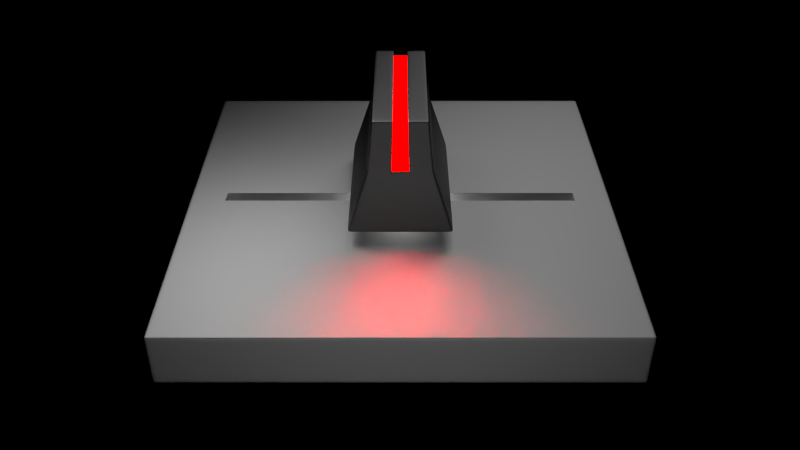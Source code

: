 # Source: Mixxx.blend  (saved by Blender 2.61.0; exported with 4.5.12 LTS)
import bpy
from mathutils import Matrix  # noqa: F401  (used for matrix-valued properties, if any)

bpy.ops.wm.read_factory_settings(use_empty=True)
scene = bpy.context.scene
scene.name = 'Scene'

# ---- collections
col_collection_1 = bpy.data.collections.new('Collection 1'); scene.collection.children.link(col_collection_1)

# ---- materials (node trees are filled in below, after node groups)
mat_material_005 = bpy.data.materials.new('Material.005')
mat_material_005.alpha_threshold = 0.0
mat_material_005.roughness = 0.5
mat_material_005.line_color = (0.0, 0.0, 0.0, 1.0)
mat_material_004 = bpy.data.materials.new('Material.004')
mat_material_004.alpha_threshold = 0.0
mat_material_004.roughness = 0.5
mat_material_004.line_color = (0.0, 0.0, 0.0, 1.0)
mat_material_003 = bpy.data.materials.new('Material.003')
mat_material_003.alpha_threshold = 0.0
mat_material_003.roughness = 0.5
mat_material_003.line_color = (0.0, 0.0, 0.0, 1.0)
mat_material = bpy.data.materials.new('Material')
mat_material.alpha_threshold = 0.0
mat_material.roughness = 0.5
mat_material.line_color = (0.0, 0.0, 0.0, 1.0)
mat_material_007 = bpy.data.materials.new('Material.007')
mat_material_007.alpha_threshold = 0.0
mat_material_007.roughness = 0.5
mat_material_007.line_color = (0.0, 0.0, 0.0, 1.0)
mat_material_006 = bpy.data.materials.new('Material.006')
mat_material_006.alpha_threshold = 0.0
mat_material_006.roughness = 0.5
mat_material_006.line_color = (0.0, 0.0, 0.0, 1.0)
mat_material_001 = bpy.data.materials.new('Material.001')
mat_material_001.alpha_threshold = 0.0
mat_material_001.roughness = 0.5
mat_material_001.line_color = (0.0, 0.0, 0.0, 1.0)

# ---- material node trees
mat_material_005.use_nodes = True; mat_material_005.node_tree.nodes.clear()
_N = mat_material_005.node_tree.nodes; _L = mat_material_005.node_tree.links
n0 = _N.new('ShaderNodeOutputMaterial'); n0.name = 'Material Output'; n0.location = (300, 300)
n0.width = 120
n1 = _N.new('ShaderNodeEmission'); n1.name = 'Emission'; n1.location = (100, 300)
n1.width = 150
n1.inputs[1].default_value = 0.4
_L.new(n1.outputs[0], n0.inputs[0])
n0.is_active_output = True
mat_material_004.use_nodes = True; mat_material_004.node_tree.nodes.clear()
_N = mat_material_004.node_tree.nodes; _L = mat_material_004.node_tree.links
n0 = _N.new('ShaderNodeOutputMaterial'); n0.name = 'Material Output'; n0.location = (300, 300)
n0.width = 120
n1 = _N.new('ShaderNodeEmission'); n1.name = 'Emission'; n1.location = (100, 300)
n1.width = 150
n1.inputs[0].default_value = (0.8, 0.8, 0.8, 1.0)
n1.inputs[1].default_value = 0.4
_L.new(n1.outputs[0], n0.inputs[0])
n0.is_active_output = True
mat_material_003.use_nodes = True; mat_material_003.node_tree.nodes.clear()
_N = mat_material_003.node_tree.nodes; _L = mat_material_003.node_tree.links
n0 = _N.new('ShaderNodeOutputMaterial'); n0.name = 'Material Output'; n0.location = (300, 300)
n0.width = 120
n1 = _N.new('ShaderNodeEmission'); n1.name = 'Emission'; n1.location = (100, 300)
n1.width = 150
n1.inputs[1].default_value = 1.1
_L.new(n1.outputs[0], n0.inputs[0])
n0.is_active_output = True
mat_material.use_nodes = True; mat_material.node_tree.nodes.clear()
_N = mat_material.node_tree.nodes; _L = mat_material.node_tree.links
n0 = _N.new('ShaderNodeOutputMaterial'); n0.name = 'Material Output'; n0.location = (300, 300)
n0.width = 120
n1 = _N.new('ShaderNodeBsdfAnisotropic'); n1.name = 'Glossy BSDF'; n1.location = (100, 300)
n1.distribution = 'BECKMANN'
n1.inputs[1].default_value = 0.6325
_L.new(n1.outputs[0], n0.inputs[0])
n0.is_active_output = True
mat_material_007.use_nodes = True; mat_material_007.node_tree.nodes.clear()
_N = mat_material_007.node_tree.nodes; _L = mat_material_007.node_tree.links
n0 = _N.new('ShaderNodeOutputMaterial'); n0.name = 'Material Output'; n0.location = (300, 300)
n0.width = 120
n1 = _N.new('ShaderNodeBsdfAnisotropic'); n1.name = 'Glossy BSDF'; n1.location = (100, 300)
n1.distribution = 'BECKMANN'
n1.inputs[0].default_value = (0.2266, 0.2266, 0.2266, 1.0)
n1.inputs[1].default_value = 0.5477
_L.new(n1.outputs[0], n0.inputs[0])
n0.is_active_output = True
mat_material_006.use_nodes = True; mat_material_006.node_tree.nodes.clear()
_N = mat_material_006.node_tree.nodes; _L = mat_material_006.node_tree.links
n0 = _N.new('ShaderNodeOutputMaterial'); n0.name = 'Material Output'; n0.location = (300, 300)
n0.width = 120
n1 = _N.new('ShaderNodeEmission'); n1.name = 'Emission'; n1.location = (100, 300)
n1.width = 150
n1.inputs[0].default_value = (0.8, 0.8, 0.8, 1.0)
n1.inputs[1].default_value = 3.8
_L.new(n1.outputs[0], n0.inputs[0])
n0.is_active_output = True
mat_material_001.use_nodes = True; mat_material_001.node_tree.nodes.clear()
_N = mat_material_001.node_tree.nodes; _L = mat_material_001.node_tree.links
n0 = _N.new('ShaderNodeOutputMaterial'); n0.name = 'Material Output'; n0.location = (300, 300)
n0.width = 120
n1 = _N.new('ShaderNodeEmission'); n1.name = 'Emission'; n1.location = (100, 300)
n1.width = 150
n1.inputs[0].default_value = (0.8, 0.0, 0.0, 1.0)
n1.inputs[1].default_value = 90.3
_L.new(n1.outputs[0], n0.inputs[0])
n0.is_active_output = True

# ---- world
world_world = bpy.data.worlds.new('World'); scene.world = world_world
world_world.use_nodes = True; world_world.node_tree.nodes.clear()
_N = world_world.node_tree.nodes; _L = world_world.node_tree.links
n0 = _N.new('ShaderNodeOutputWorld'); n0.name = 'World Output'; n0.location = (300, 300)
n0.width = 120
n1 = _N.new('ShaderNodeBsdfTransparent'); n1.name = 'Transparent BSDF'; n1.location = (100, 300)
n1.width = 150
n1.inputs[0].default_value = (0.05088, 0.05088, 0.05088, 1.0)
_L.new(n1.outputs[0], n0.inputs[0])
n0.is_active_output = True
world_world.color = (0.05088, 0.05088, 0.05088)
world_world.use_sun_shadow = False
world_world.sun_shadow_jitter_overblur = 0.0
world_world.cycles.sampling_method = 'MANUAL'
world_world.cycles.sample_map_resolution = 256

# ---- cameras
cam_camera = bpy.data.cameras.new('Camera')
cam_camera.passepartout_alpha = 0.3796
cam_camera.clip_end = 100.0
cam_camera.lens = 36.3
cam_camera.sensor_width = 32.0
cam_camera.sensor_height = 18.0
cam_camera.ortho_scale = 7.314
cam_camera.dof.focus_distance = 0.0

# ---- lights
light_area = bpy.data.lights.new('Area', 'AREA')
light_area.transmission_factor = 0.0
light_area.energy = 8.09
light_area.shadow_buffer_clip_start = 0.5
light_area.shadow_soft_size = 0.987
light_area.shadow_maximum_resolution = 0.006
light_area.use_absolute_resolution = True
light_area.shape = 'RECTANGLE'
light_area.size = 0.987
light_area.size_y = 1.042
light_area.cycles.use_multiple_importance_sampling = False

# ---- meshes
me_plane_002 = bpy.data.meshes.new('Plane.002')
me_plane_002.from_pydata([(1.0, 1.0, 0.0), (1.0, -1.0, 0.0), (-1.0, -1.0, 0.0), (-1.0, 1.0, 0.0)], [], [(0, 3, 2, 1)])
me_plane_002.materials.append(mat_material_005)
me_plane_002.use_remesh_preserve_volume = False
me_plane_002.use_remesh_preserve_attributes = False
me_plane_002.use_mirror_vertex_groups = False
me_plane_002.update()
me_plane_001 = bpy.data.meshes.new('Plane.001')
me_plane_001.from_pydata([(1.0, 1.0, 0.0), (1.0, -1.0, 0.0), (-1.0, -1.0, 0.0), (-1.0, 1.0, 0.0)], [], [(0, 3, 2, 1)])
me_plane_001.materials.append(mat_material_004)
me_plane_001.use_remesh_preserve_volume = False
me_plane_001.use_remesh_preserve_attributes = False
me_plane_001.use_mirror_vertex_groups = False
me_plane_001.update()
me_plane = bpy.data.meshes.new('Plane')
me_plane.from_pydata([(1.0, 1.0, 0.0), (1.0, -1.0, 0.0), (-1.0, -1.0, 0.0), (-1.0, 1.0, 0.0)], [], [(0, 3, 2, 1)])
me_plane.materials.append(mat_material_003)
me_plane.use_remesh_preserve_volume = False
me_plane.use_remesh_preserve_attributes = False
me_plane.use_mirror_vertex_groups = False
me_plane.update()
me_cube = bpy.data.meshes.new('Cube')
me_cube.from_pydata([(1.0, 1.0, -1.0), (1.0, -1.0, -1.0), (-1.0, -1.0, -1.0), (-1.0, 1.0, -1.0), (1.0, 1.0, 1.0), (1.0, -1.0, 1.0), (-1.0, -1.0, 1.0), (-1.0, 1.0, 1.0), (0.04193, 1.0, -1.0), (-0.04164, 1.0, -1.0), (0.04193, -1.0, -1.0), (-0.04164, -1.0, -1.0), (0.04193, 1.0, 1.0), (-0.04164, 1.0, 1.0), (0.04192, -1.0, 1.0), (-0.04164, -1.0, 1.0), (1.0, 0.8575, -1.0), (1.0, -0.8575, -1.0), (-1.0, -0.8575, -1.0), (-1.0, 0.8575, -1.0), (1.0, 0.8575, 1.0), (1.0, -0.8575, 1.0), (-1.0, -0.8575, 1.0), (-1.0, 0.8575, 1.0), (0.04193, -0.8575, -1.0), (0.04193, 0.8575, -1.0), (-0.04164, 0.8575, -1.0), (-0.04164, -0.8575, -1.0), (0.04193, 0.8575, 1.0), (0.04192, -0.8575, 1.0), (-0.04164, 0.8575, 1.0), (-0.04164, -0.8575, 1.0), (1.0, 0.8303, -1.0), (1.0, -0.8303, -1.0), (-1.0, -0.8303, -1.0), (-1.0, 0.8304, -1.0), (1.0, 0.8303, 1.0), (1.0, -0.8304, 1.0), (-1.0, -0.8303, 1.0), (-1.0, 0.8304, 1.0), (0.04193, -0.8303, -1.0), (0.04193, 0.8303, -1.0), (-0.04164, 0.8303, -1.0), (-0.04164, -0.8303, -1.0), (0.04193, 0.8303, 1.0), (0.04192, -0.8304, 1.0), (-0.04164, 0.8303, 1.0), (-0.04164, -0.8303, 1.0), (0.03315, 1.0, -1.0), (-0.03286, 1.0, -1.0), (0.03315, -1.0, -1.0), (-0.03286, -1.0, -1.0), (0.03315, 1.0, 1.0), (-0.03286, 1.0, 1.0), (0.03315, -1.0, 1.0), (-0.03286, -1.0, 1.0), (0.03315, -0.8575, -1.0), (-0.03286, -0.8575, -1.0), (0.03315, 0.8575, -1.0), (-0.03286, 0.8575, -1.0), (0.03315, 0.8575, 1.0), (-0.03286, 0.8575, 1.0), (0.03315, -0.8575, 1.0), (-0.03286, -0.8575, 1.0), (-0.03286, -0.8303, -1.0), (0.03315, -0.8303, -1.0), (-0.03286, 0.8303, -1.0), (0.03315, 0.8303, -1.0), (0.03315, 0.8303, 1.0), (-0.03286, 0.8303, 1.0), (0.03315, -0.8304, 1.0), (-0.03286, -0.8303, 1.0), (1.0, 1.0, -0.8549), (1.0, 1.0, 0.8549), (1.0, -1.0, -0.8549), (1.0, -1.0, 0.8549), (-1.0, -1.0, -0.8549), (-1.0, -1.0, 0.8549), (-1.0, 1.0, -0.8549), (-1.0, 1.0, 0.8549), (0.04192, -1.0, -0.8549), (0.04192, -1.0, 0.8549), (-0.04164, -1.0, -0.8549), (-0.04164, -1.0, 0.8549), (0.04193, 1.0, -0.8549), (0.04193, 1.0, 0.8549), (-0.04164, 1.0, -0.8549), (-0.04164, 1.0, 0.8549), (1.0, 0.8575, -0.8549), (1.0, 0.8575, 0.8549), (1.0, -0.8575, -0.8549), (1.0, -0.8575, 0.8549), (-1.0, -0.8575, -0.8549), (-1.0, -0.8575, 0.8549), (-1.0, 0.8575, -0.8549), (-1.0, 0.8575, 0.8549), (1.0, 0.8303, 0.8549), (1.0, 0.8303, -0.8549), (1.0, -0.8304, 0.8549), (1.0, -0.8304, -0.8549), (-1.0, -0.8303, 0.8549), (-1.0, -0.8303, -0.8549), (-1.0, 0.8304, 0.8549), (-1.0, 0.8304, -0.8549), (0.03315, -1.0, -0.8549), (0.03315, -1.0, 0.8549), (-0.03286, -1.0, -0.8549), (-0.03286, -1.0, 0.8549), (0.03315, 1.0, 0.8549), (0.03315, 1.0, -0.8549), (-0.03286, 1.0, -0.8549), (-0.03286, 1.0, 0.8549), (-0.9815, 1.0, -1.0), (-0.9815, -1.0, -1.0), (-0.9815, 1.0, 1.0), (-0.9815, -1.0, 1.0), (-0.9815, -0.8575, -1.0), (-0.9815, 0.8575, -1.0), (-0.9815, 0.8575, 1.0), (-0.9815, -0.8575, 1.0), (-0.9815, -0.8303, -1.0), (-0.9815, 0.8304, -1.0), (-0.9815, 0.8304, 1.0), (-0.9815, -0.8303, 1.0), (-0.9815, -1.0, 0.8549), (-0.9815, -1.0, -0.8549), (-0.9815, 1.0, -0.8549), (-0.9815, 1.0, 0.8549), (0.9773, 1.0, -1.0), (0.9773, -1.0, -1.0), (0.9773, 1.0, 1.0), (0.9773, -1.0, 1.0), (0.9773, -0.8575, -1.0), (0.9773, 0.8575, -1.0), (0.9773, 0.8575, 1.0), (0.9773, -0.8575, 1.0), (0.9773, -0.8303, -1.0), (0.9773, 0.8303, -1.0), (0.9773, 0.8303, 1.0), (0.9773, -0.8304, 1.0), (0.9773, -1.0, 0.8549), (0.9773, -1.0, -0.8549), (0.9773, 1.0, -0.8549), (0.9773, 1.0, 0.8549), (1.0, -0.9794, -1.0), (-1.0, -0.9794, -1.0), (1.0, -0.9794, 1.0), (-1.0, -0.9794, 1.0), (0.04193, -0.9794, -1.0), (-0.04164, -0.9794, -1.0), (0.04192, -0.9794, 1.0), (-0.04164, -0.9794, 1.0), (-0.03286, -0.9794, -1.0), (0.03315, -0.9794, -1.0), (-0.03286, -0.9794, 1.0), (0.03315, -0.9794, 1.0), (1.0, -0.9794, 0.8549), (1.0, -0.9794, -0.8549), (-1.0, -0.9794, 0.8549), (-1.0, -0.9794, -0.8549), (-0.9815, -0.9794, -1.0), (-0.9815, -0.9794, 1.0), (0.9773, -0.9794, -1.0), (0.9773, -0.9794, 1.0), (1.0, 0.9819, -1.0), (-1.0, 0.9819, -1.0), (1.0, 0.9819, 1.0), (-1.0, 0.9819, 1.0), (0.04193, 0.9819, -1.0), (-0.04164, 0.9819, -1.0), (0.04193, 0.9819, 1.0), (-0.04164, 0.9819, 1.0), (-0.03286, 0.9819, -1.0), (0.03315, 0.9819, -1.0), (-0.03286, 0.9819, 1.0), (0.03315, 0.9819, 1.0), (1.0, 0.9819, 0.8549), (1.0, 0.9819, -0.8549), (-1.0, 0.9819, 0.8549), (-1.0, 0.9819, -0.8549), (-0.9815, 0.9819, -1.0), (-0.9815, 0.9819, 1.0), (0.9773, 0.9819, -1.0), (0.9773, 0.9819, 1.0), (0.03101, 0.8246, 1.0), (0.03101, -0.8246, 1.0), (-0.03073, 0.8246, 1.0), (-0.03073, -0.8246, 1.0), (0.03101, 0.8246, -0.9946), (-0.03073, 0.8246, -0.9946), (-0.03073, -0.8246, -0.9946), (0.03101, -0.8246, -0.9946), (1.0, 0.8231, -1.0), (-1.0, 0.8231, -1.0), (1.0, 0.8231, 1.0), (-1.0, 0.8231, 1.0), (0.04193, 0.8231, -1.0), (-0.04164, 0.8231, -1.0), (0.04193, 0.8231, 1.0), (-0.04164, 0.8231, 1.0), (-0.03286, 0.8231, -1.0), (0.03315, 0.8231, -1.0), (-0.03286, 0.8231, 1.0), (0.03315, 0.8231, 1.0), (1.0, 0.8231, 0.8549), (1.0, 0.8231, -0.8549), (-1.0, 0.8231, 0.8549), (-1.0, 0.8231, -0.8549), (-0.9815, 0.8231, -1.0), (-0.9815, 0.8231, 1.0), (0.9773, 0.8231, -1.0), (0.9773, 0.8231, 1.0), (0.03101, 0.8174, 1.0), (-0.03073, 0.8174, 1.0), (-0.03073, 0.8174, -0.9946), (0.03101, 0.8174, -0.9946), (1.0, -0.8202, -1.0), (-1.0, -0.8202, -1.0), (1.0, -0.8202, 1.0), (-1.0, -0.8202, 1.0), (0.04193, -0.8202, -1.0), (-0.04164, -0.8202, -1.0), (0.04192, -0.8202, 1.0), (-0.04164, -0.8202, 1.0), (-0.03286, -0.8202, -1.0), (0.03315, -0.8202, -1.0), (-0.03286, -0.8202, 1.0), (0.03315, -0.8202, 1.0), (1.0, -0.8202, 0.8549), (1.0, -0.8202, -0.8549), (-1.0, -0.8202, 0.8549), (-1.0, -0.8202, -0.8549), (-0.9815, -0.8202, -1.0), (-0.9815, -0.8202, 1.0), (0.9773, -0.8202, -1.0), (0.9773, -0.8202, 1.0), (0.03101, -0.8145, 1.0), (-0.03073, -0.8145, 1.0), (-0.03073, -0.8145, -0.9946), (0.03101, -0.8145, -0.9946), (-0.03125, 1.0, -1.0), (-0.03125, -1.0, -1.0), (-0.03125, 1.0, 1.0), (-0.03125, -1.0, 1.0), (-0.03125, -0.8575, -1.0), (-0.03125, 0.8575, -1.0), (-0.03125, 0.8575, 1.0), (-0.03125, -0.8575, 1.0), (-0.03125, -0.8303, -1.0), (-0.03125, 0.8303, -1.0), (-0.03125, 0.8303, 1.0), (-0.03125, -0.8303, 1.0), (-0.03125, -1.0, 0.8549), (-0.03125, -1.0, -0.8549), (-0.03125, 1.0, -0.8549), (-0.03125, 1.0, 0.8549), (-0.03125, -0.9794, -1.0), (-0.03125, -0.9794, 1.0), (-0.03125, 0.9819, -1.0), (-0.03125, 0.9819, 1.0), (-0.02922, -0.8246, 1.0), (-0.02922, 0.8246, 1.0), (-0.02922, 0.8246, -0.9946), (-0.02922, -0.8246, -0.9946), (-0.03125, 0.8231, -1.0), (-0.02922, 0.8174, -0.9946), (-0.03125, -0.8202, -1.0), (-0.02922, -0.8145, -0.9946), (0.03188, 1.0, -1.0), (0.03188, -1.0, -1.0), (0.03188, 1.0, 1.0), (0.03188, -1.0, 1.0), (0.03188, -0.8575, -1.0), (0.03188, 0.8575, -1.0), (0.03188, 0.8575, 1.0), (0.03188, -0.8575, 1.0), (0.03188, -0.8303, -1.0), (0.03188, 0.8303, -1.0), (0.03188, 0.8303, 1.0), (0.03188, -0.8304, 1.0), (0.03188, -1.0, 0.8549), (0.03188, -1.0, -0.8549), (0.03188, 1.0, -0.8549), (0.03188, 1.0, 0.8549), (0.03188, -0.9794, -1.0), (0.03188, -0.9794, 1.0), (0.03188, 0.9819, -1.0), (0.03188, 0.9819, 1.0), (0.02983, -0.8246, 1.0), (0.02983, 0.8246, 1.0), (0.02983, 0.8246, -0.9946), (0.02983, -0.8246, -0.9946), (0.03188, 0.8231, -1.0), (0.02983, 0.8174, -0.9946), (0.03188, -0.8202, -1.0), (0.02983, -0.8145, -0.9946), (-0.03073, 0.8246, -0.9201), (0.03101, 0.8246, -0.9201), (0.03101, -0.8246, -0.9201), (-0.03073, -0.8246, -0.9201), (-0.03073, 0.8174, -0.9201), (0.03101, 0.8174, -0.9201), (-0.03073, -0.8145, -0.9201), (0.03101, -0.8145, -0.9201), (-0.02922, 0.8246, -0.9201), (-0.02922, -0.8246, -0.9201), (0.02983, 0.8246, -0.9201), (0.02983, -0.8246, -0.9201)], [], [(43, 64, 57, 27), (65, 40, 24, 56), (26, 59, 66, 42), (58, 25, 41, 67), (46, 69, 61, 30), (68, 44, 28, 60), (31, 63, 71, 47), (62, 29, 45, 70), (36, 96, 89, 20), (96, 97, 88, 89), (97, 32, 16, 88), (21, 91, 98, 37), (91, 90, 99, 98), (90, 17, 33, 99), (38, 100, 93, 22), (100, 101, 92, 93), (101, 34, 18, 92), (23, 95, 102, 39), (95, 94, 103, 102), (94, 19, 35, 103), (54, 105, 81, 14), (105, 104, 80, 81), (104, 50, 10, 80), (15, 83, 107, 55), (83, 82, 106, 107), (82, 11, 51, 106), (48, 109, 84, 8), (109, 108, 85, 84), (108, 52, 12, 85), (9, 86, 110, 49), (86, 87, 111, 110), (87, 13, 53, 111), (34, 120, 116, 18), (120, 43, 27, 116), (19, 117, 121, 35), (117, 26, 42, 121), (39, 122, 118, 23), (122, 46, 30, 118), (22, 119, 123, 38), (119, 31, 47, 123), (77, 124, 115, 6), (124, 83, 15, 115), (76, 125, 124, 77), (125, 82, 83, 124), (2, 113, 125, 76), (113, 11, 82, 125), (78, 126, 112, 3), (126, 86, 9, 112), (79, 127, 126, 78), (127, 87, 86, 126), (7, 114, 127, 79), (114, 13, 87, 127), (40, 136, 132, 24), (136, 33, 17, 132), (25, 133, 137, 41), (133, 16, 32, 137), (44, 138, 134, 28), (138, 36, 20, 134), (29, 135, 139, 45), (135, 21, 37, 139), (81, 140, 131, 14), (140, 75, 5, 131), (80, 141, 140, 81), (141, 74, 75, 140), (10, 129, 141, 80), (129, 1, 74, 141), (84, 142, 128, 8), (0, 128, 142, 72), (85, 143, 142, 84), (143, 73, 72, 142), (12, 130, 143, 85), (130, 4, 73, 143), (57, 152, 149, 27), (152, 51, 11, 149), (24, 148, 153, 56), (148, 10, 50, 153), (55, 154, 151, 15), (154, 63, 31, 151), (14, 150, 155, 54), (150, 29, 62, 155), (75, 156, 146, 5), (156, 91, 21, 146), (74, 157, 156, 75), (157, 90, 91, 156), (1, 144, 157, 74), (144, 17, 90, 157), (93, 158, 147, 22), (158, 77, 6, 147), (92, 159, 158, 93), (159, 76, 77, 158), (18, 145, 159, 92), (145, 2, 76, 159), (116, 160, 145, 18), (160, 113, 2, 145), (27, 149, 160, 116), (149, 11, 113, 160), (115, 161, 147, 6), (161, 119, 22, 147), (15, 151, 161, 115), (151, 31, 119, 161), (132, 162, 148, 24), (162, 129, 10, 148), (17, 144, 162, 132), (144, 1, 129, 162), (131, 163, 150, 14), (163, 135, 29, 150), (5, 146, 163, 131), (146, 21, 135, 163), (49, 172, 169, 9), (172, 59, 26, 169), (8, 168, 173, 48), (168, 25, 58, 173), (61, 174, 171, 30), (174, 53, 13, 171), (28, 170, 175, 60), (170, 12, 52, 175), (89, 176, 166, 20), (176, 73, 4, 166), (88, 177, 176, 89), (177, 72, 73, 176), (16, 164, 177, 88), (164, 0, 72, 177), (79, 178, 167, 7), (178, 95, 23, 167), (78, 179, 178, 79), (179, 94, 95, 178), (3, 165, 179, 78), (165, 19, 94, 179), (112, 180, 165, 3), (180, 117, 19, 165), (9, 169, 180, 112), (169, 26, 117, 180), (118, 181, 167, 23), (181, 114, 7, 167), (30, 171, 181, 118), (171, 13, 114, 181), (128, 182, 168, 8), (182, 133, 25, 168), (0, 164, 182, 128), (164, 16, 133, 182), (134, 183, 170, 28), (183, 130, 12, 170), (20, 166, 183, 134), (166, 4, 130, 183), (66, 200, 197, 42), (41, 196, 201, 67), (202, 69, 46, 199), (198, 44, 68, 203), (204, 96, 36, 194), (205, 97, 96, 204), (192, 32, 97, 205), (102, 206, 195, 39), (103, 207, 206, 102), (35, 193, 207, 103), (121, 208, 193, 35), (42, 197, 208, 121), (209, 122, 39, 195), (199, 46, 122, 209), (137, 210, 196, 41), (32, 192, 210, 137), (211, 138, 44, 198), (194, 36, 138, 211), (203, 68, 184, 212), (69, 202, 213, 186), (200, 224, 221, 197), (224, 64, 43, 221), (196, 220, 225, 201), (220, 40, 65, 225), (71, 226, 223, 47), (226, 202, 199, 223), (45, 222, 227, 70), (222, 198, 203, 227), (98, 228, 218, 37), (228, 204, 194, 218), (99, 229, 228, 98), (229, 205, 204, 228), (33, 216, 229, 99), (216, 192, 205, 229), (206, 230, 219, 195), (230, 100, 38, 219), (207, 231, 230, 206), (231, 101, 100, 230), (193, 217, 231, 207), (217, 34, 101, 231), (208, 232, 217, 193), (232, 120, 34, 217), (197, 221, 232, 208), (221, 43, 120, 232), (123, 233, 219, 38), (233, 209, 195, 219), (47, 223, 233, 123), (223, 199, 209, 233), (210, 234, 220, 196), (234, 136, 40, 220), (192, 216, 234, 210), (216, 33, 136, 234), (139, 235, 222, 45), (235, 211, 198, 222), (37, 218, 235, 139), (218, 194, 211, 235), (70, 227, 236, 185), (227, 203, 212, 236), (202, 226, 237, 213), (226, 71, 187, 237), (64, 248, 244, 57), (59, 245, 249, 66), (69, 250, 246, 61), (63, 247, 251, 71), (107, 252, 243, 55), (106, 253, 252, 107), (51, 241, 253, 106), (110, 254, 240, 49), (111, 255, 254, 110), (53, 242, 255, 111), (256, 152, 57, 244), (241, 51, 152, 256), (257, 154, 55, 243), (247, 63, 154, 257), (258, 172, 49, 240), (245, 59, 172, 258), (259, 174, 61, 246), (242, 53, 174, 259), (71, 251, 260, 187), (250, 69, 186, 261), (264, 200, 66, 249), (262, 189, 214, 265), (266, 224, 200, 264), (248, 64, 224, 266), (267, 238, 190, 263), (265, 214, 238, 267), (248, 276, 272, 244), (276, 65, 56, 272), (245, 273, 277, 249), (273, 58, 67, 277), (250, 278, 274, 246), (278, 68, 60, 274), (247, 275, 279, 251), (275, 62, 70, 279), (252, 280, 271, 243), (280, 105, 54, 271), (253, 281, 280, 252), (281, 104, 105, 280), (241, 269, 281, 253), (269, 50, 104, 281), (254, 282, 268, 240), (282, 109, 48, 268), (255, 283, 282, 254), (283, 108, 109, 282), (242, 270, 283, 255), (270, 52, 108, 283), (153, 284, 272, 56), (284, 256, 244, 272), (50, 269, 284, 153), (269, 241, 256, 284), (155, 285, 271, 54), (285, 257, 243, 271), (62, 275, 285, 155), (275, 247, 257, 285), (173, 286, 268, 48), (286, 258, 240, 268), (58, 273, 286, 173), (273, 245, 258, 286), (175, 287, 274, 60), (287, 259, 246, 274), (52, 270, 287, 175), (270, 242, 259, 287), (251, 279, 288, 260), (279, 70, 185, 288), (68, 278, 289, 184), (278, 250, 261, 289), (201, 292, 277, 67), (292, 264, 249, 277), (188, 290, 293, 215), (290, 262, 265, 293), (225, 294, 292, 201), (294, 266, 264, 292), (65, 276, 294, 225), (276, 248, 266, 294), (239, 295, 291, 191), (295, 267, 263, 291), (215, 293, 295, 239), (293, 265, 267, 295), (213, 300, 296, 186), (300, 214, 189, 296), (184, 297, 301, 212), (297, 188, 215, 301), (237, 302, 300, 213), (302, 238, 214, 300), (187, 299, 302, 237), (299, 190, 238, 302), (236, 303, 298, 185), (303, 239, 191, 298), (212, 301, 303, 236), (301, 215, 239, 303), (186, 296, 304, 261), (296, 189, 262, 304), (260, 305, 299, 187), (305, 263, 190, 299), (289, 306, 297, 184), (306, 290, 188, 297), (261, 304, 306, 289), (304, 262, 290, 306), (288, 307, 305, 260), (307, 291, 263, 305), (185, 298, 307, 288), (298, 191, 291, 307)])
me_cube.materials.append(mat_material)
me_cube.use_remesh_preserve_volume = False
me_cube.use_remesh_preserve_attributes = False
me_cube.use_mirror_vertex_groups = False
me_cube.update()
me_cube_001 = bpy.data.meshes.new('Cube.001')
me_cube_001.from_pydata([(1.0, 1.0, -1.0), (1.0, -1.0, -1.0), (-1.0, -1.0, -1.0), (-1.0, 1.0, -1.0), (0.5038, 0.9171, 1.0), (0.5038, -0.9171, 1.0), (-0.5038, -0.9171, 1.0), (-0.5038, 0.9171, 1.0), (0.6044, -0.9251, 0.09321), (0.6044, 0.9251, 0.09321), (-0.6044, -0.9251, 0.09321), (-0.6044, 0.9251, 0.09321), (0.9615, -0.9927, -0.8936), (0.9615, 0.9927, -0.8936), (-0.9615, -0.9927, -0.8936), (-0.9615, 0.9927, -0.8936), (0.5125, -0.9178, 0.922), (0.5125, 0.9178, 0.922), (-0.5125, -0.9178, 0.922), (-0.5125, 0.9178, 0.922), (1.0, -0.9523, -1.0), (-1.0, -0.9523, -1.0), (0.5038, -0.8734, 1.0), (-0.5038, -0.8734, 1.0), (0.6044, -0.8811, 0.09321), (-0.6044, -0.8811, 0.09321), (0.9615, -0.9454, -0.8936), (-0.9615, -0.9454, -0.8936), (0.5125, -0.8741, 0.922), (-0.5125, -0.8741, 0.922), (1.0, 0.955, -1.0), (-1.0, 0.955, -1.0), (0.5038, 0.8758, 1.0), (-0.5038, 0.8758, 1.0), (0.6044, 0.8835, 0.09321), (-0.6044, 0.8835, 0.09321), (0.9615, 0.948, -0.8936), (-0.9615, 0.948, -0.8936), (0.5125, 0.8765, 0.922), (-0.5125, 0.8765, 0.922), (0.8766, -1.0, -1.0), (-0.8766, -1.0, -1.0), (0.8766, 1.0, -1.0), (-0.8766, 1.0, -1.0), (0.4417, -0.9171, 1.0), (-0.4417, -0.9171, 1.0), (0.4417, 0.9171, 1.0), (-0.4417, 0.9171, 1.0), (0.5298, -0.9251, 0.09321), (-0.5298, -0.9251, 0.09321), (0.5298, 0.9251, 0.09321), (-0.5298, 0.9251, 0.09321), (0.8428, -0.9927, -0.8936), (-0.8428, -0.9927, -0.8936), (0.8428, 0.9927, -0.8936), (-0.8428, 0.9927, -0.8936), (0.4492, -0.9178, 0.922), (-0.4492, -0.9178, 0.922), (0.4492, 0.9178, 0.922), (-0.4492, 0.9178, 0.922), (0.8766, -0.9523, -1.0), (-0.8766, -0.9523, -1.0), (0.4417, -0.8734, 1.0), (-0.4417, -0.8734, 1.0), (0.8766, 0.955, -1.0), (-0.8766, 0.955, -1.0), (0.4417, 0.8758, 1.0), (-0.4417, 0.8758, 1.0), (0.2595, -1.0, -1.0), (-0.2595, -1.0, -1.0), (0.2595, 1.0, -1.0), (-0.2595, 1.0, -1.0), (0.1308, -0.9171, 1.0), (-0.1308, -0.9171, 1.0), (0.1308, 0.9171, 1.0), (-0.1308, 0.9171, 1.0), (0.1569, -0.9251, 0.09321), (-0.1569, -0.9251, 0.09321), (0.1569, 0.9251, 0.09321), (-0.1569, 0.9251, 0.09321), (0.2495, -0.9927, -0.8936), (-0.2495, -0.9927, -0.8936), (0.2495, 0.9927, -0.8936), (-0.2495, 0.9927, -0.8936), (0.133, -0.9178, 0.922), (-0.133, -0.9178, 0.922), (0.133, 0.9178, 0.922), (-0.133, 0.9178, 0.922), (0.2595, -0.9523, -1.0), (-0.2595, -0.9523, -1.0), (0.1308, -0.8734, 1.0), (-0.1308, -0.8734, 1.0), (0.2595, 0.955, -1.0), (-0.2595, 0.955, -1.0), (0.1308, 0.8758, 1.0), (-0.1308, 0.8758, 1.0), (0.1252, -0.8649, 0.9895), (0.1252, 0.8672, 0.9895), (-0.1252, -0.8649, 0.9895), (-0.1252, 0.8672, 0.9895), (0.1252, 0.9081, 0.9895), (-0.1252, 0.9081, 0.9895), (0.1252, -0.9081, 0.9895), (-0.1252, -0.9081, 0.9895), (-0.1502, 0.9161, 0.1214), (-0.1273, 0.9088, 0.9148), (0.1502, 0.9161, 0.1214), (0.1273, 0.9088, 0.9148), (-0.1273, -0.9088, 0.9148), (0.1273, -0.9088, 0.9148), (-0.1502, -0.9161, 0.1214), (0.1502, -0.9161, 0.1214), (-0.1433, -0.847, 0.04126), (0.1433, -0.847, 0.04126), (-0.1433, 0.8471, 0.04126), (0.1433, 0.8471, 0.04126), (0.1215, -0.8403, 0.7985), (-0.1215, -0.8403, 0.7985), (0.1195, -0.8397, 0.8697), (-0.1195, -0.8397, 0.8697), (0.1195, 0.8397, 0.8697), (0.1215, 0.8404, 0.7985), (-0.1215, 0.8404, 0.7985), (-0.1195, 0.8397, 0.8697), (-0.1195, -0.7997, 0.8697), (0.1195, -0.7997, 0.8697), (-0.1195, 0.8019, 0.8697), (0.1195, 0.8019, 0.8697), (-0.6033, -0.925, 0.1036), (-0.6033, 0.9251, 0.1036), (-0.6033, -0.881, 0.1036), (-0.6033, 0.8834, 0.1036), (-0.5288, -0.925, 0.1036), (-0.5288, 0.9251, 0.1036), (-0.1566, -0.925, 0.1036), (-0.1566, 0.925, 0.1036), (-0.1499, 0.916, 0.1313), (-0.1499, -0.916, 0.1313), (-0.1431, -0.8469, 0.05072), (-0.1431, 0.847, 0.05072), (0.6031, -0.925, 0.1054), (0.6031, 0.925, 0.1054), (0.6031, -0.881, 0.1054), (0.6031, 0.8834, 0.1054), (0.5287, -0.925, 0.1054), (0.5287, 0.925, 0.1054), (0.1565, -0.925, 0.1054), (0.1565, 0.925, 0.1054), (0.1499, 0.9159, 0.133), (0.1498, -0.9159, 0.133), (0.143, -0.8469, 0.0524), (0.143, 0.847, 0.0524), (0.2281, -1.0, -1.0), (-0.2281, -1.0, -1.0), (0.2281, 1.0, -1.0), (-0.2281, 1.0, -1.0), (0.1379, -0.9251, 0.09321), (-0.1379, -0.9251, 0.09321), (0.1379, 0.9251, 0.09321), (-0.1379, 0.9251, 0.09321), (0.2193, -0.9927, -0.8936), (-0.2193, -0.9927, -0.8936), (0.2193, 0.9927, -0.8936), (-0.2193, 0.9927, -0.8936), (0.2281, -0.9523, -1.0), (-0.2281, -0.9523, -1.0), (0.2281, 0.955, -1.0), (-0.2281, 0.955, -1.0), (-0.132, 0.9161, 0.1214), (0.132, 0.9161, 0.1214), (-0.132, -0.9161, 0.1214), (0.132, -0.9161, 0.1214), (-0.126, -0.847, 0.04126), (0.126, -0.847, 0.04126), (-0.126, 0.8471, 0.04126), (0.126, 0.8471, 0.04126)], [], [(26, 12, 1, 20), (24, 8, 12, 26), (14, 27, 21, 2), (10, 25, 27, 14), (22, 5, 16, 28), (6, 23, 29, 18), (30, 0, 13, 36), (36, 26, 20, 30), (9, 34, 36, 13), (34, 24, 26, 36), (27, 37, 31, 21), (37, 15, 3, 31), (25, 35, 37, 27), (35, 11, 15, 37), (4, 32, 38, 17), (32, 22, 28, 38), (23, 33, 39, 29), (33, 7, 19, 39), (12, 52, 40, 1), (53, 14, 2, 41), (8, 48, 52, 12), (49, 10, 14, 53), (13, 54, 50, 9), (55, 15, 11, 51), (0, 42, 54, 13), (43, 3, 15, 55), (5, 44, 56, 16), (45, 6, 18, 57), (17, 58, 46, 4), (59, 19, 7, 47), (1, 40, 60, 20), (41, 2, 21, 61), (6, 45, 63, 23), (44, 5, 22, 62), (42, 0, 30, 64), (65, 31, 3, 43), (20, 60, 64, 30), (61, 21, 31, 65), (33, 67, 47, 7), (66, 32, 4, 46), (23, 63, 67, 33), (62, 22, 32, 66), (52, 80, 68, 40), (81, 53, 41, 69), (48, 76, 80, 52), (77, 49, 53, 81), (54, 82, 78, 50), (83, 55, 51, 79), (42, 70, 82, 54), (71, 43, 55, 83), (44, 72, 84, 56), (73, 45, 57, 85), (58, 86, 74, 46), (87, 59, 47, 75), (40, 68, 88, 60), (69, 41, 61, 89), (45, 73, 91, 63), (72, 44, 62, 90), (64, 92, 70, 42), (93, 65, 43, 71), (60, 88, 92, 64), (89, 61, 65, 93), (67, 95, 75, 47), (94, 66, 46, 74), (63, 91, 95, 67), (90, 62, 66, 94), (90, 94, 97, 96), (95, 91, 98, 99), (94, 74, 100, 97), (75, 95, 99, 101), (72, 90, 96, 102), (91, 73, 103, 98), (87, 75, 101, 105), (74, 86, 107, 100), (73, 85, 108, 103), (84, 72, 102, 109), (109, 102, 118, 116), (103, 108, 117, 119), (100, 107, 121, 120), (105, 101, 123, 122), (98, 103, 119, 124), (102, 96, 125, 118), (101, 99, 126, 123), (97, 100, 120, 127), (99, 98, 124, 126), (96, 97, 127, 125), (29, 130, 128, 18), (130, 25, 10, 128), (39, 131, 130, 29), (131, 35, 25, 130), (19, 129, 131, 39), (129, 11, 35, 131), (18, 128, 132, 57), (128, 10, 49, 132), (11, 129, 133, 51), (129, 19, 59, 133), (57, 132, 134, 85), (132, 49, 77, 134), (51, 133, 135, 79), (133, 59, 87, 135), (79, 135, 136, 104), (135, 87, 105, 136), (85, 134, 137, 108), (134, 77, 110, 137), (108, 137, 138, 117), (137, 110, 112, 138), (104, 136, 139, 114), (136, 105, 122, 139), (16, 140, 142, 28), (140, 8, 24, 142), (38, 143, 141, 17), (143, 34, 9, 141), (28, 142, 143, 38), (142, 24, 34, 143), (56, 144, 140, 16), (144, 48, 8, 140), (50, 145, 141, 9), (145, 58, 17, 141), (84, 146, 144, 56), (146, 76, 48, 144), (78, 147, 145, 50), (147, 86, 58, 145), (86, 147, 148, 107), (147, 78, 106, 148), (76, 146, 149, 111), (146, 84, 109, 149), (111, 149, 150, 113), (149, 109, 116, 150), (107, 148, 151, 121), (148, 106, 115, 151), (80, 160, 152, 68), (160, 161, 153, 152), (161, 81, 69, 153), (76, 156, 160, 80), (156, 157, 161, 160), (157, 77, 81, 161), (82, 162, 158, 78), (162, 163, 159, 158), (163, 83, 79, 159), (70, 154, 162, 82), (154, 155, 163, 162), (155, 71, 83, 163), (68, 152, 164, 88), (152, 153, 165, 164), (153, 69, 89, 165), (92, 166, 154, 70), (166, 167, 155, 154), (167, 93, 71, 155), (88, 164, 166, 92), (164, 165, 167, 166), (165, 89, 93, 167), (78, 158, 169, 106), (158, 159, 168, 169), (159, 79, 104, 168), (77, 157, 170, 110), (157, 156, 171, 170), (156, 76, 111, 171), (110, 170, 172, 112), (170, 171, 173, 172), (171, 111, 113, 173), (106, 169, 175, 115), (169, 168, 174, 175), (168, 104, 114, 174)])
me_cube_001.polygons.foreach_set('use_smooth', [1, 1, 1, 1, 1, 1, 1, 1, 1, 1, 1, 1, 1, 1, 1, 1, 1, 1, 1, 1, 1, 1, 1, 1, 1, 1, 1, 1, 1, 1, 1, 1, 1, 1, 1, 1, 1, 1, 1, 1, 1, 1, 1, 1, 1, 1, 1, 1, 1, 1, 1, 1, 1, 1, 1, 1, 1, 1, 1, 1, 1, 1, 1, 1, 1, 1, 0, 0, 0, 0, 0, 0, 0, 0, 0, 0, 0, 0, 0, 0, 0, 0, 0, 0, 0, 0, 1, 1, 1, 1, 1, 1, 1, 1, 1, 1, 1, 1, 1, 1, 0, 0, 0, 0, 0, 0, 0, 0, 1, 1, 1, 1, 1, 1, 1, 1, 1, 1, 1, 1, 1, 1, 0, 0, 0, 0, 0, 0, 0, 0, 1, 1, 1, 1, 1, 1, 1, 1, 1, 1, 1, 1, 1, 1, 1, 1, 1, 1, 1, 1, 1, 0, 0, 0, 0, 0, 0, 0, 0, 0, 0, 0, 0])
me_cube_001.materials.append(mat_material_007)
me_cube_001.use_remesh_preserve_volume = False
me_cube_001.use_remesh_preserve_attributes = False
me_cube_001.use_mirror_vertex_groups = False
me_cube_001.update()
me_cube_003 = bpy.data.meshes.new('Cube.003')
me_cube_003.from_pydata([(1.0, 1.0, -1.0), (1.0, -1.0, -1.0), (-1.0, -1.0, -1.0), (-1.0, 1.0, -1.0), (1.0, 1.0, 1.0), (1.0, -1.0, 1.0), (-1.0, -1.0, 1.0), (-1.0, 1.0, 1.0)], [], [(0, 1, 2, 3), (4, 7, 6, 5), (0, 4, 5, 1), (1, 5, 6, 2), (2, 6, 7, 3), (4, 0, 3, 7)])
me_cube_003.materials.append(mat_material_006)
me_cube_003.use_remesh_preserve_volume = False
me_cube_003.use_remesh_preserve_attributes = False
me_cube_003.use_mirror_vertex_groups = False
me_cube_003.update()
me_cube_002 = bpy.data.meshes.new('Cube.002')
me_cube_002.from_pydata([(1.0, 1.0, -1.0), (1.0, -1.0, -1.0), (-1.0, -1.0, -1.0), (-1.0, 1.0, -1.0), (1.0, 1.0, 1.0), (1.0, -1.0, 1.0), (-1.0, -1.0, 1.0), (-1.0, 1.0, 1.0)], [], [(0, 1, 2, 3), (4, 7, 6, 5), (0, 4, 5, 1), (1, 5, 6, 2), (2, 6, 7, 3), (4, 0, 3, 7)])
me_cube_002.materials.append(mat_material_001)
me_cube_002.use_remesh_preserve_volume = False
me_cube_002.use_remesh_preserve_attributes = False
me_cube_002.use_mirror_vertex_groups = False
me_cube_002.update()

# ---- objects
ob_plane_002 = bpy.data.objects.new('Plane.002', me_plane_002)
ob_area = bpy.data.objects.new('Area', light_area)
ob_plane_001 = bpy.data.objects.new('Plane.001', me_plane_001)
ob_plane = bpy.data.objects.new('Plane', me_plane)
ob_cube = bpy.data.objects.new('Cube', me_cube)
ob_cube_001 = bpy.data.objects.new('Cube.001', me_cube_001)
ob_cube_003 = bpy.data.objects.new('Cube.003', me_cube_003)
ob_cube_002 = bpy.data.objects.new('Cube.002', me_cube_002)
ob_camera = bpy.data.objects.new('Camera', cam_camera)

# ---- transforms, parenting, visibility, modifiers, constraints
ob_plane_002.location = (3.428, 0.0, 0.0)
ob_plane_002.rotation_euler = (0.0, 2.059, 0.0)
ob_plane_002.lineart.crease_threshold = 0.0
ob_area.location = (-0.07114, -0.8854, 1.802)
ob_area.rotation_euler = (0.3528, -0.04378, 0.2444)
ob_area.lineart.crease_threshold = 0.0
ob_plane_001.location = (1.31, 0.4033, 3.06)
ob_plane_001.rotation_euler = (-0.7854, -0.0, 0.0)
ob_plane_001.lineart.crease_threshold = 0.0
ob_plane.location = (-1.65, 1.022, 3.055)
ob_plane.rotation_euler = (-0.1715, -0.3902, 0.01498)
ob_plane.lineart.crease_threshold = 0.0
ob_cube.location = (0.0, 0.0, 0.0)
ob_cube.scale = (1.0, 1.0, 0.1234)
ob_cube.lock_rotations_4d = False
ob_cube.empty_display_type = 'ARROWS'
ob_cube.lineart.crease_threshold = 0.0
_m = ob_cube.modifiers.new('Subsurf', 'SUBSURF')
_m.uv_smooth = 'PRESERVE_CORNERS'
_m.levels = 3
_m.render_levels = 3
_m.show_only_control_edges = False
ob_cube_001.parent = ob_cube
ob_cube_001.matrix_parent_inverse = Matrix(((1.0, 0.0, 0.0, 0.0), (0.0, 1.0, 0.0, 0.0), (0.0, 0.0, 8.107, 0.0), (0.0, 0.0, 0.0, 1.0)))
ob_cube_001.location = (0.01101, 0.0008366, 0.4578)
ob_cube_001.rotation_euler = (0.0, -0.0, 1.571)
ob_cube_001.scale = (0.2361, 0.3828, 0.2676)
ob_cube_001.lineart.crease_threshold = 0.0
_m = ob_cube_001.modifiers.new('Subsurf', 'SUBSURF')
_m.uv_smooth = 'PRESERVE_CORNERS'
_m.levels = 3
_m.render_levels = 3
_m.show_only_control_edges = False
ob_cube_003.parent = ob_cube_001
ob_cube_003.matrix_parent_inverse = Matrix(((3.197e-07, 4.235, 0.0, -0.003543), (-2.613, 1.972e-07, 0.0, 0.02876), (0.0, 0.0, 4.345, -1.989), (0.0, 0.0, 0.0, 1.0)))
ob_cube_003.location = (0.003861, 0.00626, 0.1878)
ob_cube_003.rotation_euler = (1.571, -0.0, 0.0)
ob_cube_003.scale = (0.03309, 0.256, 0.08686)
ob_cube_003.lineart.crease_threshold = 0.0
ob_cube_002.parent = ob_cube_001
ob_cube_002.matrix_parent_inverse = Matrix(((3.197e-07, 4.235, 0.0, -0.003543), (-2.613, 1.972e-07, 0.0, 0.02876), (0.0, 0.0, 4.345, -1.989), (0.0, 0.0, 0.0, 1.0)))
ob_cube_002.location = (0.01291, -0.0001589, 0.5566)
ob_cube_002.scale = (0.327, 0.04891, 0.1149)
ob_cube_002.lineart.crease_threshold = 0.0
ob_camera.location = (3.63, 0.0, 2.5)
ob_camera.rotation_euler = (0.9599, 0.0, 1.571)
ob_camera.lock_rotations_4d = False
ob_camera.empty_display_type = 'ARROWS'
ob_camera.color = (0.0, 0.0, 0.0, 0.0)
ob_camera.display_type = 'WIRE'
ob_camera.lineart.crease_threshold = 0.0

# ---- collection membership
col_collection_1.objects.link(ob_plane_002)
col_collection_1.objects.link(ob_area)
col_collection_1.objects.link(ob_plane_001)
col_collection_1.objects.link(ob_plane)
col_collection_1.objects.link(ob_cube)
col_collection_1.objects.link(ob_cube_001)
col_collection_1.objects.link(ob_cube_003)
col_collection_1.objects.link(ob_cube_002)
col_collection_1.objects.link(ob_camera)

# ---- scene / render settings (as saved in the file)
scene.camera = ob_camera
scene.frame_start = 1; scene.frame_end = 250; scene.frame_set(1)
scene.render.engine = 'CYCLES'
scene.render.image_settings.compression = 90
scene.render.dither_intensity = 0.0
scene.render.film_transparent = True
scene.render.bake_margin = 2
scene.render.bake_bias = 0.0
scene.cycles.use_denoising = False
scene.cycles.samples = 1091
scene.cycles.sampling_pattern = 'TABULATED_SOBOL'
scene.cycles.light_sampling_threshold = 0.0
scene.cycles.use_adaptive_sampling = False
scene.cycles.use_light_tree = False
scene.cycles.blur_glossy = 0.0
scene.cycles.volume_bounces = 1
scene.cycles.pixel_filter_type = 'GAUSSIAN'
scene.cycles.sample_clamp_indirect = 0.0
scene.view_settings.view_transform = 'Standard'
bpy.context.view_layer.update()
